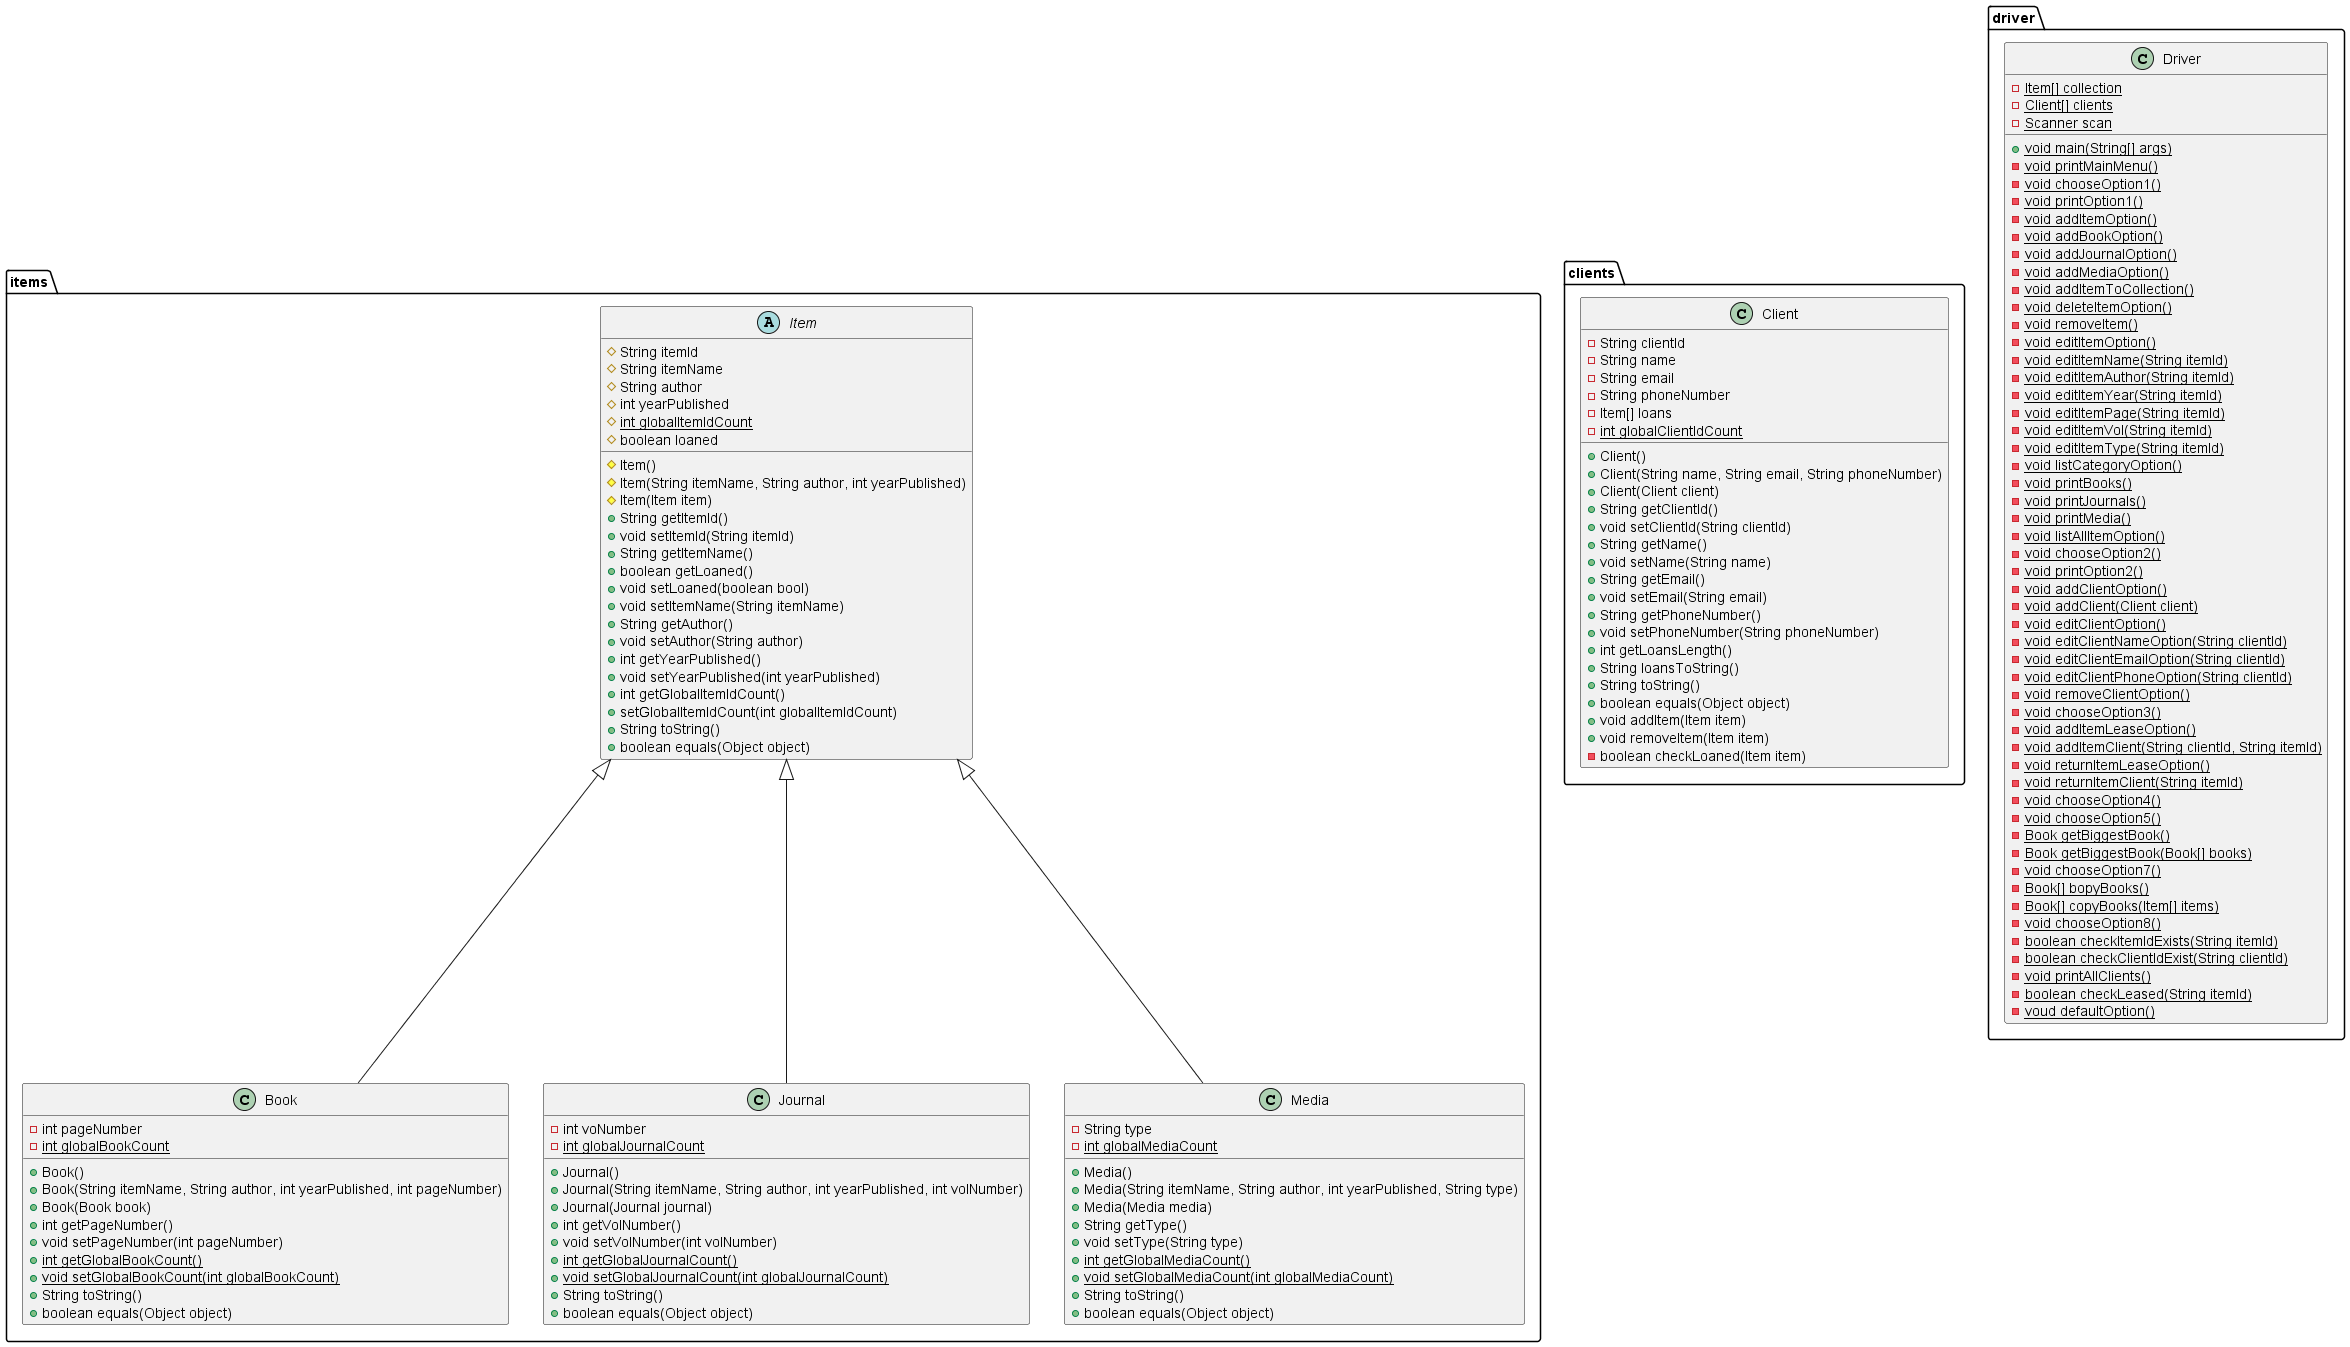

The diagram above was rendered by PlantUML. Its source (embedded in the PNG):
@startuml UML
package items {
abstract Item {
    #String itemId
    #String itemName
    #String author
    #int yearPublished
    {static} #int globalItemIdCount
    #boolean loaned

    #Item()
    #Item(String itemName, String author, int yearPublished)
    #Item(Item item)
    +String getItemId()
    +void setItemId(String itemId)
    +String getItemName()
    +boolean getLoaned()
    +void setLoaned(boolean bool)
    +void setItemName(String itemName)
    +String getAuthor()
    +void setAuthor(String author)
    +int getYearPublished()
    +void setYearPublished(int yearPublished)
    +int getGlobalItemIdCount()
    +setGlobalItemIdCount(int globalItemIdCount)
    +String toString()
    +boolean equals(Object object)
}

Class Book {
    -int pageNumber
    {static} -int globalBookCount
    +Book()
    +Book(String itemName, String author, int yearPublished, int pageNumber)
    +Book(Book book)
    +int getPageNumber()
    +void setPageNumber(int pageNumber)
    {static} +int getGlobalBookCount()
    {static} +void setGlobalBookCount(int globalBookCount)
    +String toString()
    +boolean equals(Object object)
}

Class Journal {
    -int voNumber
    {static} -int globalJournalCount
    +Journal()
    +Journal(String itemName, String author, int yearPublished, int volNumber)
    +Journal(Journal journal)
    +int getVolNumber()
    +void setVolNumber(int volNumber)
    {static} +int getGlobalJournalCount()
    {static} +void setGlobalJournalCount(int globalJournalCount)
    +String toString()
    +boolean equals(Object object)
}

Class Media {
    -String type
    {static} -int globalMediaCount
    +Media()
    +Media(String itemName, String author, int yearPublished, String type)
    +Media(Media media)
    +String getType()
    +void setType(String type)
    {static} +int getGlobalMediaCount()
    {static} +void setGlobalMediaCount(int globalMediaCount)
    +String toString()
    +boolean equals(Object object)

}
Item <|-- Book
Item <|-- Journal
Item <|-- Media
}

package clients {
    Class Client {
        -String clientId
        -String name
        -String email
        -String phoneNumber
        -Item[] loans
        {static} -int globalClientIdCount
        +Client()
        +Client(String name, String email, String phoneNumber)
        +Client(Client client)
        +String getClientId()
        +void setClientId(String clientId)
        +String getName()
        +void setName(String name)
        +String getEmail()
        +void setEmail(String email)
        +String getPhoneNumber()
        +void setPhoneNumber(String phoneNumber)
        +int getLoansLength()
        +String loansToString()
        +String toString()
        +boolean equals(Object object)
        +void addItem(Item item)
        +void removeItem(Item item)
        -boolean checkLoaned(Item item)
    }
}

package driver {
    Class Driver {
        {static} -Item[] collection
        {static} -Client[] clients
        {static} -Scanner scan
        {static} +void main(String[] args)
        {static} -void printMainMenu()
        {static} -void chooseOption1()
        {static} -void printOption1()
        {static} -void addItemOption()
        {static} -void addBookOption()
        {static} -void addJournalOption()
        {static} -void addMediaOption()
        {static} -void addItemToCollection()
        {static} -void deleteItemOption()
        {static} -void removeItem()
        {static} -void editItemOption()
        {static} -void editItemName(String itemId)
        {static} -void editItemAuthor(String itemId)
        {static} -void editItemYear(String itemId)
        {static} -void editItemPage(String itemId)
        {static} -void editItemVol(String itemId)
        {static} -void editItemType(String itemId)
        {static} -void listCategoryOption()
        {static} -void printBooks()
        {static} -void printJournals()
        {static} -void printMedia()
        {static} -void listAllItemOption()
        {static} -void chooseOption2()
        {static} -void printOption2()
        {static} -void addClientOption()
        {static} -void addClient(Client client)
        {static} -void editClientOption()
        {static} -void editClientNameOption(String clientId)
        {static} -void editClientEmailOption(String clientId)
        {static} -void editClientPhoneOption(String clientId)
        {static} -void removeClientOption()
        {static} -void chooseOption3()
        {static} -void addItemLeaseOption()
        {static} -void addItemClient(String clientId, String itemId)
        {static} -void returnItemLeaseOption()
        {static} -void returnItemClient(String itemId)
        {static} -void chooseOption4()
        {static} -void chooseOption5()
        {static} -Book getBiggestBook()
        {static} -Book getBiggestBook(Book[] books)
        {static} -void chooseOption7()
        {static} -Book[] bopyBooks()
        {static} -Book[] copyBooks(Item[] items)
        {static} -void chooseOption8()
        {static} -boolean checkItemIdExists(String itemId)
        {static} -boolean checkClientIdExist(String clientId)
        {static} -void printAllClients()
        {static} -boolean checkLeased(String itemId)
        {static} -voud defaultOption()
        




    }
}

@enduml